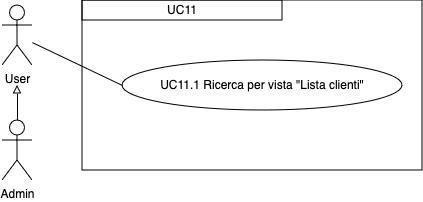

The diagram above was exported from draw.io. Its source (the exported page's mxGraphModel, read from the mxfile embedded in the PNG):
<mxGraphModel dx="1434" dy="684" grid="1" gridSize="10" guides="1" tooltips="1" connect="1" arrows="1" fold="1" page="1" pageScale="1" pageWidth="827" pageHeight="1169" math="0" shadow="0">
  <root>
    <mxCell id="0" />
    <mxCell id="1" parent="0" />
    <mxCell id="ttV6fl3h5I3Acd-2wyay-8" value="UC11.1 Ricerca per vista &quot;Lista clienti&quot;" style="ellipse;whiteSpace=wrap;html=1;" parent="1" vertex="1">
      <mxGeometry x="170" y="130" width="280" height="50" as="geometry" />
    </mxCell>
    <mxCell id="ttV6fl3h5I3Acd-2wyay-9" value="User" style="shape=umlActor;verticalLabelPosition=bottom;verticalAlign=top;html=1;outlineConnect=0;" parent="1" vertex="1">
      <mxGeometry x="50" y="75" width="30" height="60" as="geometry" />
    </mxCell>
    <mxCell id="ttV6fl3h5I3Acd-2wyay-10" style="edgeStyle=orthogonalEdgeStyle;rounded=0;orthogonalLoop=1;jettySize=auto;html=1;exitX=0.5;exitY=0;exitDx=0;exitDy=0;exitPerimeter=0;endArrow=block;endFill=0;" parent="1" source="ttV6fl3h5I3Acd-2wyay-11" edge="1">
      <mxGeometry relative="1" as="geometry">
        <mxPoint x="65" y="155" as="targetPoint" />
      </mxGeometry>
    </mxCell>
    <mxCell id="ttV6fl3h5I3Acd-2wyay-11" value="Admin" style="shape=umlActor;verticalLabelPosition=bottom;verticalAlign=top;html=1;outlineConnect=0;" parent="1" vertex="1">
      <mxGeometry x="50" y="190" width="30" height="60" as="geometry" />
    </mxCell>
    <mxCell id="ttV6fl3h5I3Acd-2wyay-12" value="" style="endArrow=none;html=1;rounded=0;entryX=0;entryY=0.5;entryDx=0;entryDy=0;" parent="1" source="ttV6fl3h5I3Acd-2wyay-9" target="ttV6fl3h5I3Acd-2wyay-8" edge="1">
      <mxGeometry width="50" height="50" relative="1" as="geometry">
        <mxPoint x="390" y="340" as="sourcePoint" />
        <mxPoint x="440" y="290" as="targetPoint" />
      </mxGeometry>
    </mxCell>
    <mxCell id="ttV6fl3h5I3Acd-2wyay-15" value="UC11" style="rounded=0;whiteSpace=wrap;html=1;" parent="1" vertex="1">
      <mxGeometry x="130" y="70" width="200" height="20" as="geometry" />
    </mxCell>
    <mxCell id="d5YqiSTr5a_48W5APXL0-1" value="" style="rounded=0;whiteSpace=wrap;html=1;fillColor=none;" parent="1" vertex="1">
      <mxGeometry x="130" y="70" width="340" height="170" as="geometry" />
    </mxCell>
  </root>
</mxGraphModel>